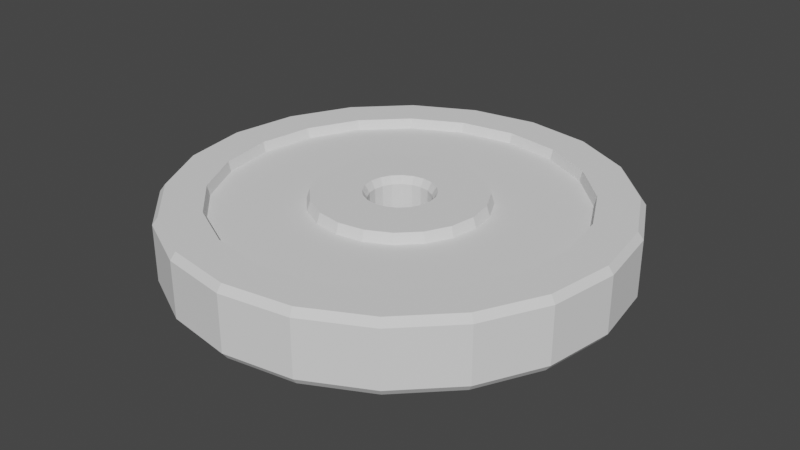 # Source: weight_plate.blend  (saved by Blender 3.4.6; exported with 4.5.12 LTS)
import bpy
from mathutils import Matrix  # noqa: F401  (used for matrix-valued properties, if any)

bpy.ops.wm.read_factory_settings(use_empty=True)
scene = bpy.context.scene
scene.name = 'Scene'

# ---- collections
col_collection = bpy.data.collections.new('Collection'); scene.collection.children.link(col_collection)

# ---- world
world_world = bpy.data.worlds.new('World'); scene.world = world_world
world_world.use_nodes = True; world_world.node_tree.nodes.clear()
_N = world_world.node_tree.nodes; _L = world_world.node_tree.links
n0 = _N.new('ShaderNodeOutputWorld'); n0.name = 'World Output'; n0.location = (300, 300)
n1 = _N.new('ShaderNodeBackground'); n1.name = 'Background'; n1.location = (10, 300)
n1.inputs[0].default_value = (0.05088, 0.05088, 0.05088, 1.0)
_L.new(n1.outputs[0], n0.inputs[0])
n0.is_active_output = True
world_world.color = (0.05088, 0.05088, 0.05088)
world_world.use_sun_shadow = False
world_world.sun_shadow_jitter_overblur = 0.0

# ---- meshes
me_cylinder = bpy.data.meshes.new('Cylinder')
me_cylinder.from_pydata([(3.726e-10, 0.9762, 1.305), (0.3017, 0.9285, 1.305), (0.5738, 0.7898, 1.305), (0.7898, 0.5738, 1.305), (0.9285, 0.3017, 1.305), (0.9762, -1.361e-10, 1.305), (0.9285, -0.3017, 1.305), (0.7898, -0.5738, 1.305), (0.5738, -0.7898, 1.305), (0.3017, -0.9285, 1.305), (3.726e-10, -0.9762, 1.305), (-0.3017, -0.9285, 1.305), (-0.5738, -0.7898, 1.305), (-0.7898, -0.5738, 1.305), (-0.9285, -0.3017, 1.305), (-0.9762, -1.361e-10, 1.305), (-0.9285, 0.3017, 1.305), (-0.7898, 0.5738, 1.305), (-0.5738, 0.7898, 1.305), (-0.3017, 0.9285, 1.305), (5.361e-09, 0.8012, 1.305), (0.2476, 0.762, 1.305), (0.4709, 0.6482, 1.305), (0.6482, 0.4709, 1.305), (0.762, 0.2476, 1.305), (0.8012, -2.17e-09, 1.305), (0.762, -0.2476, 1.305), (0.6482, -0.4709, 1.305), (0.4709, -0.6482, 1.305), (0.2476, -0.762, 1.305), (5.361e-09, -0.8012, 1.305), (-0.2476, -0.762, 1.305), (-0.4709, -0.6482, 1.305), (-0.6482, -0.4709, 1.305), (-0.762, -0.2476, 1.305), (-0.8012, -2.17e-09, 1.305), (-0.762, 0.2476, 1.305), (-0.6482, 0.4709, 1.305), (-0.4709, 0.6482, 1.305), (-0.2476, 0.762, 1.305), (5.429e-09, 0.7904, 0.9295), (0.2442, 0.7517, 0.9295), (0.4646, 0.6394, 0.9295), (0.6394, 0.4646, 0.9295), (0.7517, 0.2442, 0.9295), (0.7904, -2.141e-09, 0.9295), (0.7517, -0.2442, 0.9295), (0.6394, -0.4646, 0.9295), (0.4646, -0.6394, 0.9295), (0.2442, -0.7517, 0.9295), (5.429e-09, -0.7904, 0.9295), (-0.2442, -0.7517, 0.9295), (-0.4646, -0.6394, 0.9295), (-0.6394, -0.4646, 0.9295), (-0.7517, -0.2442, 0.9295), (-0.7904, -2.141e-09, 0.9295), (-0.7517, 0.2442, 0.9295), (-0.6394, 0.4646, 0.9295), (-0.4646, 0.6394, 0.9295), (-0.2442, 0.7517, 0.9295), (-8.348e-09, 0.3875, 0.9295), (0.1197, 0.3685, 0.9295), (0.2278, 0.3135, 0.9295), (0.3135, 0.2278, 0.9295), (0.3685, 0.1197, 0.9295), (0.3875, 8.203e-09, 0.9295), (0.3685, -0.1197, 0.9295), (0.3135, -0.2278, 0.9295), (0.2278, -0.3135, 0.9295), (0.1197, -0.3685, 0.9295), (-8.348e-09, -0.3875, 0.9295), (-0.1197, -0.3685, 0.9295), (-0.2278, -0.3135, 0.9295), (-0.3135, -0.2278, 0.9295), (-0.3685, -0.1197, 0.9295), (-0.3875, 8.203e-09, 0.9295), (-0.3685, 0.1197, 0.9295), (-0.3135, 0.2278, 0.9295), (-0.2278, 0.3135, 0.9295), (-0.1197, 0.3685, 0.9295), (-3.622e-09, 1.0, 1.041), (0.309, 0.9511, 1.041), (0.5878, 0.809, 1.041), (0.809, 0.5878, 1.041), (0.9511, 0.309, 1.041), (1.0, 1.207e-09, 1.041), (0.9511, -0.309, 1.041), (0.809, -0.5878, 1.041), (0.5878, -0.809, 1.041), (0.309, -0.9511, 1.041), (-3.622e-09, -1.0, 1.041), (-0.309, -0.9511, 1.041), (-0.5878, -0.809, 1.041), (-0.809, -0.5878, 1.041), (-0.9511, -0.309, 1.041), (-1.0, 1.207e-09, 1.041), (-0.9511, 0.309, 1.041), (-0.809, 0.5878, 1.041), (-0.5878, 0.809, 1.041), (-0.309, 0.9511, 1.041), (2.155e-08, 0.373, 1.305), (0.1153, 0.3547, 1.305), (0.2192, 0.3017, 1.305), (0.3017, 0.2192, 1.305), (0.3547, 0.1153, 1.305), (0.373, 1.004e-09, 1.305), (0.3547, -0.1153, 1.305), (0.3017, -0.2192, 1.305), (0.2192, -0.3017, 1.305), (0.1153, -0.3547, 1.305), (2.155e-08, -0.373, 1.305), (-0.1153, -0.3547, 1.305), (-0.2192, -0.3017, 1.305), (-0.3017, -0.2192, 1.305), (-0.3547, -0.1153, 1.305), (-0.373, 1.004e-09, 1.305), (-0.3547, 0.1153, 1.305), (-0.3017, 0.2192, 1.305), (-0.2192, 0.3017, 1.305), (-0.1153, 0.3547, 1.305), (4.39e-09, 0.156, 1.305), (0.0482, 0.1483, 1.305), (0.09168, 0.1262, 1.305), (0.1262, 0.09168, 1.305), (0.1483, 0.0482, 1.305), (0.156, 3.021e-09, 1.305), (0.1483, -0.0482, 1.305), (0.1262, -0.09168, 1.305), (0.09168, -0.1262, 1.305), (0.0482, -0.1483, 1.305), (4.39e-09, -0.156, 1.305), (-0.0482, -0.1483, 1.305), (-0.09168, -0.1262, 1.305), (-0.1262, -0.09168, 1.305), (-0.1483, -0.0482, 1.305), (-0.156, 3.021e-09, 1.305), (-0.1483, 0.0482, 1.305), (-0.1262, 0.09168, 1.305), (-0.09168, 0.1262, 1.305), (-0.0482, 0.1483, 1.305), (3.726e-10, 0.9762, -1.305), (0.3017, 0.9285, -1.305), (0.5738, 0.7898, -1.305), (0.7898, 0.5738, -1.305), (0.9285, 0.3017, -1.305), (0.9762, -1.361e-10, -1.305), (0.9285, -0.3017, -1.305), (0.7898, -0.5738, -1.305), (0.5738, -0.7898, -1.305), (0.3017, -0.9285, -1.305), (3.726e-10, -0.9762, -1.305), (-0.3017, -0.9285, -1.305), (-0.5738, -0.7898, -1.305), (-0.7898, -0.5738, -1.305), (-0.9285, -0.3017, -1.305), (-0.9762, -1.361e-10, -1.305), (-0.9285, 0.3017, -1.305), (-0.7898, 0.5738, -1.305), (-0.5738, 0.7898, -1.305), (-0.3017, 0.9285, -1.305), (5.361e-09, 0.8012, -1.305), (0.2476, 0.762, -1.305), (0.4709, 0.6482, -1.305), (0.6482, 0.4709, -1.305), (0.762, 0.2476, -1.305), (0.8012, -2.17e-09, -1.305), (0.762, -0.2476, -1.305), (0.6482, -0.4709, -1.305), (0.4709, -0.6482, -1.305), (0.2476, -0.762, -1.305), (5.361e-09, -0.8012, -1.305), (-0.2476, -0.762, -1.305), (-0.4709, -0.6482, -1.305), (-0.6482, -0.4709, -1.305), (-0.762, -0.2476, -1.305), (-0.8012, -2.17e-09, -1.305), (-0.762, 0.2476, -1.305), (-0.6482, 0.4709, -1.305), (-0.4709, 0.6482, -1.305), (-0.2476, 0.762, -1.305), (5.429e-09, 0.7904, -0.9295), (0.2442, 0.7517, -0.9295), (0.4646, 0.6394, -0.9295), (0.6394, 0.4646, -0.9295), (0.7517, 0.2442, -0.9295), (0.7904, -2.141e-09, -0.9295), (0.7517, -0.2442, -0.9295), (0.6394, -0.4646, -0.9295), (0.4646, -0.6394, -0.9295), (0.2442, -0.7517, -0.9295), (5.429e-09, -0.7904, -0.9295), (-0.2442, -0.7517, -0.9295), (-0.4646, -0.6394, -0.9295), (-0.6394, -0.4646, -0.9295), (-0.7517, -0.2442, -0.9295), (-0.7904, -2.141e-09, -0.9295), (-0.7517, 0.2442, -0.9295), (-0.6394, 0.4646, -0.9295), (-0.4646, 0.6394, -0.9295), (-0.2442, 0.7517, -0.9295), (-8.348e-09, 0.3875, -0.9295), (0.1197, 0.3685, -0.9295), (0.2278, 0.3135, -0.9295), (0.3135, 0.2278, -0.9295), (0.3685, 0.1197, -0.9295), (0.3875, 8.203e-09, -0.9295), (0.3685, -0.1197, -0.9295), (0.3135, -0.2278, -0.9295), (0.2278, -0.3135, -0.9295), (0.1197, -0.3685, -0.9295), (-8.348e-09, -0.3875, -0.9295), (-0.1197, -0.3685, -0.9295), (-0.2278, -0.3135, -0.9295), (-0.3135, -0.2278, -0.9295), (-0.3685, -0.1197, -0.9295), (-0.3875, 8.203e-09, -0.9295), (-0.3685, 0.1197, -0.9295), (-0.3135, 0.2278, -0.9295), (-0.2278, 0.3135, -0.9295), (-0.1197, 0.3685, -0.9295), (-3.622e-09, 1.0, -1.041), (0.309, 0.9511, -1.041), (0.5878, 0.809, -1.041), (0.809, 0.5878, -1.041), (0.9511, 0.309, -1.041), (1.0, 1.207e-09, -1.041), (0.9511, -0.309, -1.041), (0.809, -0.5878, -1.041), (0.5878, -0.809, -1.041), (0.309, -0.9511, -1.041), (-3.622e-09, -1.0, -1.041), (-0.309, -0.9511, -1.041), (-0.5878, -0.809, -1.041), (-0.809, -0.5878, -1.041), (-0.9511, -0.309, -1.041), (-1.0, 1.207e-09, -1.041), (-0.9511, 0.309, -1.041), (-0.809, 0.5878, -1.041), (-0.5878, 0.809, -1.041), (-0.309, 0.9511, -1.041), (2.155e-08, 0.373, -1.305), (0.1153, 0.3547, -1.305), (0.2192, 0.3017, -1.305), (0.3017, 0.2192, -1.305), (0.3547, 0.1153, -1.305), (0.373, 1.004e-09, -1.305), (0.3547, -0.1153, -1.305), (0.3017, -0.2192, -1.305), (0.2192, -0.3017, -1.305), (0.1153, -0.3547, -1.305), (2.155e-08, -0.373, -1.305), (-0.1153, -0.3547, -1.305), (-0.2192, -0.3017, -1.305), (-0.3017, -0.2192, -1.305), (-0.3547, -0.1153, -1.305), (-0.373, 1.004e-09, -1.305), (-0.3547, 0.1153, -1.305), (-0.3017, 0.2192, -1.305), (-0.2192, 0.3017, -1.305), (-0.1153, 0.3547, -1.305), (4.39e-09, 0.156, -1.305), (0.0482, 0.1483, -1.305), (0.09168, 0.1262, -1.305), (0.1262, 0.09168, -1.305), (0.1483, 0.0482, -1.305), (0.156, 3.021e-09, -1.305), (0.1483, -0.0482, -1.305), (0.1262, -0.09168, -1.305), (0.09168, -0.1262, -1.305), (0.0482, -0.1483, -1.305), (4.39e-09, -0.156, -1.305), (-0.0482, -0.1483, -1.305), (-0.09168, -0.1262, -1.305), (-0.1262, -0.09168, -1.305), (-0.1483, -0.0482, -1.305), (-0.156, 3.021e-09, -1.305), (-0.1483, 0.0482, -1.305), (-0.1262, 0.09168, -1.305), (-0.09168, 0.1262, -1.305), (-0.0482, 0.1483, -1.305), (5.524e-09, 0.1355, 1.035), (0.04188, 0.1289, 1.035), (0.07966, 0.1096, 1.035), (0.1096, 0.07966, 1.035), (0.1289, 0.04188, 1.035), (0.1355, 2.771e-09, 1.035), (0.1289, -0.04188, 1.035), (0.1096, -0.07966, 1.035), (0.07966, -0.1096, 1.035), (0.04188, -0.1289, 1.035), (5.524e-09, -0.1355, 1.035), (-0.04188, -0.1289, 1.035), (-0.07966, -0.1096, 1.035), (-0.1096, -0.07966, 1.035), (-0.1289, -0.04188, 1.035), (-0.1355, 2.771e-09, 1.035), (-0.1289, 0.04188, 1.035), (-0.1096, 0.07966, 1.035), (-0.07966, 0.1096, 1.035), (-0.04188, 0.1289, 1.035), (5.524e-09, 0.1355, -1.035), (0.04188, 0.1289, -1.035), (0.07966, 0.1096, -1.035), (0.1096, 0.07966, -1.035), (0.1289, 0.04188, -1.035), (0.1355, 2.771e-09, -1.035), (0.1289, -0.04188, -1.035), (0.1096, -0.07966, -1.035), (0.07966, -0.1096, -1.035), (0.04188, -0.1289, -1.035), (5.524e-09, -0.1355, -1.035), (-0.04188, -0.1289, -1.035), (-0.07966, -0.1096, -1.035), (-0.1096, -0.07966, -1.035), (-0.1289, -0.04188, -1.035), (-0.1355, 2.771e-09, -1.035), (-0.1289, 0.04188, -1.035), (-0.1096, 0.07966, -1.035), (-0.07966, 0.1096, -1.035), (-0.04188, 0.1289, -1.035)], [], [(80, 0, 1, 81), (81, 1, 2, 82), (82, 2, 3, 83), (83, 3, 4, 84), (84, 4, 5, 85), (85, 5, 6, 86), (86, 6, 7, 87), (87, 7, 8, 88), (88, 8, 9, 89), (89, 9, 10, 90), (90, 10, 11, 91), (91, 11, 12, 92), (92, 12, 13, 93), (93, 13, 14, 94), (94, 14, 15, 95), (95, 15, 16, 96), (96, 16, 17, 97), (97, 17, 18, 98), (6, 5, 25, 26), (98, 18, 19, 99), (99, 19, 0, 80), (137, 136, 296, 297), (37, 36, 56, 57), (11, 10, 30, 31), (16, 15, 35, 36), (4, 3, 23, 24), (9, 8, 28, 29), (14, 13, 33, 34), (19, 18, 38, 39), (2, 1, 21, 22), (7, 6, 26, 27), (12, 11, 31, 32), (17, 16, 36, 37), (5, 4, 24, 25), (10, 9, 29, 30), (15, 14, 34, 35), (0, 19, 39, 20), (3, 2, 22, 23), (8, 7, 27, 28), (1, 0, 20, 21), (13, 12, 32, 33), (18, 17, 37, 38), (54, 53, 73, 74), (30, 29, 49, 50), (23, 22, 42, 43), (38, 37, 57, 58), (31, 30, 50, 51), (24, 23, 43, 44), (39, 38, 58, 59), (32, 31, 51, 52), (25, 24, 44, 45), (20, 39, 59, 40), (33, 32, 52, 53), (26, 25, 45, 46), (34, 33, 53, 54), (27, 26, 46, 47), (35, 34, 54, 55), (28, 27, 47, 48), (21, 20, 40, 41), (36, 35, 55, 56), (29, 28, 48, 49), (22, 21, 41, 42), (63, 62, 102, 103), (47, 46, 66, 67), (55, 54, 74, 75), (48, 47, 67, 68), (41, 40, 60, 61), (56, 55, 75, 76), (49, 48, 68, 69), (42, 41, 61, 62), (57, 56, 76, 77), (50, 49, 69, 70), (43, 42, 62, 63), (58, 57, 77, 78), (51, 50, 70, 71), (44, 43, 63, 64), (59, 58, 78, 79), (52, 51, 71, 72), (45, 44, 64, 65), (40, 59, 79, 60), (53, 52, 72, 73), (46, 45, 65, 66), (270, 271, 311, 310), (225, 224, 84, 85), (222, 82, 83, 223), (220, 80, 81, 221), (239, 238, 98, 99), (236, 96, 97, 237), (234, 94, 95, 235), (233, 232, 92, 93), (230, 90, 91, 231), (228, 88, 89, 229), (227, 226, 86, 87), (123, 122, 282, 283), (136, 135, 295, 296), (269, 270, 310, 309), (122, 121, 281, 282), (135, 134, 294, 295), (268, 269, 309, 308), (121, 120, 280, 281), (267, 268, 308, 307), (134, 133, 293, 294), (106, 105, 125, 126), (78, 77, 117, 118), (71, 70, 110, 111), (64, 63, 103, 104), (79, 78, 118, 119), (72, 71, 111, 112), (65, 64, 104, 105), (60, 79, 119, 100), (73, 72, 112, 113), (66, 65, 105, 106), (74, 73, 113, 114), (67, 66, 106, 107), (75, 74, 114, 115), (68, 67, 107, 108), (61, 60, 100, 101), (76, 75, 115, 116), (69, 68, 108, 109), (62, 61, 101, 102), (77, 76, 116, 117), (70, 69, 109, 110), (114, 113, 133, 134), (107, 106, 126, 127), (115, 114, 134, 135), (108, 107, 127, 128), (101, 100, 120, 121), (116, 115, 135, 136), (109, 108, 128, 129), (102, 101, 121, 122), (117, 116, 136, 137), (110, 109, 129, 130), (103, 102, 122, 123), (118, 117, 137, 138), (111, 110, 130, 131), (104, 103, 123, 124), (119, 118, 138, 139), (112, 111, 131, 132), (105, 104, 124, 125), (100, 119, 139, 120), (113, 112, 132, 133), (220, 221, 141, 140), (221, 222, 142, 141), (222, 223, 143, 142), (223, 224, 144, 143), (224, 225, 145, 144), (225, 226, 146, 145), (226, 227, 147, 146), (227, 228, 148, 147), (228, 229, 149, 148), (229, 230, 150, 149), (230, 231, 151, 150), (231, 232, 152, 151), (232, 233, 153, 152), (233, 234, 154, 153), (234, 235, 155, 154), (235, 236, 156, 155), (236, 237, 157, 156), (237, 238, 158, 157), (146, 166, 165, 145), (238, 239, 159, 158), (239, 220, 140, 159), (177, 197, 196, 176), (151, 171, 170, 150), (156, 176, 175, 155), (144, 164, 163, 143), (149, 169, 168, 148), (154, 174, 173, 153), (159, 179, 178, 158), (142, 162, 161, 141), (147, 167, 166, 146), (152, 172, 171, 151), (157, 177, 176, 156), (145, 165, 164, 144), (150, 170, 169, 149), (155, 175, 174, 154), (140, 160, 179, 159), (143, 163, 162, 142), (148, 168, 167, 147), (141, 161, 160, 140), (153, 173, 172, 152), (158, 178, 177, 157), (194, 214, 213, 193), (170, 190, 189, 169), (163, 183, 182, 162), (178, 198, 197, 177), (171, 191, 190, 170), (164, 184, 183, 163), (179, 199, 198, 178), (172, 192, 191, 171), (165, 185, 184, 164), (160, 180, 199, 179), (173, 193, 192, 172), (166, 186, 185, 165), (174, 194, 193, 173), (167, 187, 186, 166), (175, 195, 194, 174), (168, 188, 187, 167), (161, 181, 180, 160), (176, 196, 195, 175), (169, 189, 188, 168), (162, 182, 181, 161), (203, 243, 242, 202), (187, 207, 206, 186), (195, 215, 214, 194), (188, 208, 207, 187), (181, 201, 200, 180), (196, 216, 215, 195), (189, 209, 208, 188), (182, 202, 201, 181), (197, 217, 216, 196), (190, 210, 209, 189), (183, 203, 202, 182), (198, 218, 217, 197), (191, 211, 210, 190), (184, 204, 203, 183), (199, 219, 218, 198), (192, 212, 211, 191), (185, 205, 204, 184), (180, 200, 219, 199), (193, 213, 212, 192), (186, 206, 205, 185), (133, 132, 292, 293), (225, 85, 86, 226), (223, 83, 84, 224), (222, 221, 81, 82), (239, 99, 80, 220), (237, 97, 98, 238), (236, 235, 95, 96), (233, 93, 94, 234), (231, 91, 92, 232), (230, 229, 89, 90), (227, 87, 88, 228), (266, 267, 307, 306), (279, 260, 300, 319), (132, 131, 291, 292), (265, 266, 306, 305), (278, 279, 319, 318), (131, 130, 290, 291), (264, 265, 305, 304), (277, 278, 318, 317), (246, 266, 265, 245), (218, 258, 257, 217), (211, 251, 250, 210), (204, 244, 243, 203), (219, 259, 258, 218), (212, 252, 251, 211), (205, 245, 244, 204), (200, 240, 259, 219), (213, 253, 252, 212), (206, 246, 245, 205), (214, 254, 253, 213), (207, 247, 246, 206), (215, 255, 254, 214), (208, 248, 247, 207), (201, 241, 240, 200), (216, 256, 255, 215), (209, 249, 248, 208), (202, 242, 241, 201), (217, 257, 256, 216), (210, 250, 249, 209), (254, 274, 273, 253), (247, 267, 266, 246), (255, 275, 274, 254), (248, 268, 267, 247), (241, 261, 260, 240), (256, 276, 275, 255), (249, 269, 268, 248), (242, 262, 261, 241), (257, 277, 276, 256), (250, 270, 269, 249), (243, 263, 262, 242), (258, 278, 277, 257), (251, 271, 270, 250), (244, 264, 263, 243), (259, 279, 278, 258), (252, 272, 271, 251), (245, 265, 264, 244), (240, 260, 279, 259), (253, 273, 272, 252), (318, 298, 297, 317), (300, 301, 281, 280), (315, 316, 296, 295), (313, 314, 294, 293), (312, 292, 291, 311), (309, 310, 290, 289), (307, 308, 288, 287), (306, 286, 285, 305), (303, 304, 284, 283), (301, 302, 282, 281), (318, 319, 299, 298), (300, 280, 299, 319), (316, 317, 297, 296), (315, 295, 294, 314), (312, 313, 293, 292), (310, 311, 291, 290), (309, 289, 288, 308), (306, 307, 287, 286), (304, 305, 285, 284), (303, 283, 282, 302), (124, 123, 283, 284), (271, 272, 312, 311), (138, 137, 297, 298), (125, 124, 284, 285), (272, 273, 313, 312), (139, 138, 298, 299), (126, 125, 285, 286), (273, 274, 314, 313), (120, 139, 299, 280), (127, 126, 286, 287), (260, 261, 301, 300), (274, 275, 315, 314), (128, 127, 287, 288), (261, 262, 302, 301), (275, 276, 316, 315), (262, 263, 303, 302), (129, 128, 288, 289), (276, 277, 317, 316), (263, 264, 304, 303), (130, 129, 289, 290)])
_uv = me_cylinder.uv_layers.new(name='UVMap')
_uv.uv.foreach_set('vector', [1.0, 0.8987, 1.0, 1.0, 0.95, 1.0, 0.95, 0.8987, 0.95, 0.8987, 0.95, 1.0, 0.9, 1.0, 0.9, 0.8987, 0.9, 0.8987, 0.9, 1.0, 0.85, 1.0, 0.85, 0.8987, 0.85, 0.8987, 0.85, 1.0, 0.8, 1.0, 0.8, 0.8987, 0.8, 0.8987, 0.8, 1.0, 0.75, 1.0, 0.75, 0.8987, 0.75, 0.8987, 0.75, 1.0, 0.7, 1.0, 0.7, 0.8987, 0.7, 0.8987, 0.7, 1.0, 0.65, 1.0, 0.65, 0.8987, 0.65, 0.8987, 0.65, 1.0, 0.6, 1.0, 0.6, 0.8987, 0.6, 0.8987, 0.6, 1.0, 0.55, 1.0, 0.55, 0.8987, 0.55, 0.8987, 0.55, 1.0, 0.5, 1.0, 0.5, 0.8987, 0.5, 0.8987, 0.5, 1.0, 0.45, 1.0, 0.45, 0.8987, 0.45, 0.8987, 0.45, 1.0, 0.4, 1.0, 0.4, 0.8987, 0.4, 0.8987, 0.4, 1.0, 0.35, 1.0, 0.35, 0.8987, 0.35, 0.8987, 0.35, 1.0, 0.3, 1.0, 0.3, 0.8987, 0.3, 0.8987, 0.3, 1.0, 0.25, 1.0, 0.25, 0.8987, 0.25, 0.8987, 0.25, 1.0, 0.2, 1.0, 0.2, 0.8987, 0.2, 0.8987, 0.2, 1.0, 0.15, 1.0, 0.15, 0.8987, 0.15, 0.8987, 0.15, 1.0, 0.1, 1.0, 0.1, 0.8987, 0.7, 1.0, 0.75, 1.0, 0.75, 1.0, 0.7, 1.0, 0.1, 0.8987, 0.1, 1.0, 0.05, 1.0, 0.05, 0.8987, 0.05, 0.8987, 0.05, 1.0, -1.565e-07, 1.0, -1.565e-07, 0.8987, 0.15, 1.0, 0.2, 1.0, 0.2, 1.0, 0.15, 1.0, 0.15, 1.0, 0.2, 1.0, 0.2, 1.0, 0.15, 1.0, 0.45, 1.0, 0.5, 1.0, 0.5, 1.0, 0.45, 1.0, 0.2, 1.0, 0.25, 1.0, 0.25, 1.0, 0.2, 1.0, 0.8, 1.0, 0.85, 1.0, 0.85, 1.0, 0.8, 1.0, 0.55, 1.0, 0.6, 1.0, 0.6, 1.0, 0.55, 1.0, 0.3, 1.0, 0.35, 1.0, 0.35, 1.0, 0.3, 1.0, 0.05, 1.0, 0.1, 1.0, 0.1, 1.0, 0.05, 1.0, 0.9, 1.0, 0.95, 1.0, 0.95, 1.0, 0.9, 1.0, 0.65, 1.0, 0.7, 1.0, 0.7, 1.0, 0.65, 1.0, 0.4, 1.0, 0.45, 1.0, 0.45, 1.0, 0.4, 1.0, 0.15, 1.0, 0.2, 1.0, 0.2, 1.0, 0.15, 1.0, 0.75, 1.0, 0.8, 1.0, 0.8, 1.0, 0.75, 1.0, 0.5, 1.0, 0.55, 1.0, 0.55, 1.0, 0.5, 1.0, 0.25, 1.0, 0.3, 1.0, 0.3, 1.0, 0.25, 1.0, -1.565e-07, 1.0, 0.05, 1.0, 0.05, 1.0, -1.565e-07, 1.0, 0.85, 1.0, 0.9, 1.0, 0.9, 1.0, 0.85, 1.0, 0.6, 1.0, 0.65, 1.0, 0.65, 1.0, 0.6, 1.0, 0.95, 1.0, 1.0, 1.0, 1.0, 1.0, 0.95, 1.0, 0.35, 1.0, 0.4, 1.0, 0.4, 1.0, 0.35, 1.0, 0.1, 1.0, 0.15, 1.0, 0.15, 1.0, 0.1, 1.0, 0.3, 1.0, 0.35, 1.0, 0.35, 1.0, 0.3, 1.0, 0.5, 1.0, 0.55, 1.0, 0.55, 1.0, 0.5, 1.0, 0.85, 1.0, 0.9, 1.0, 0.9, 1.0, 0.85, 1.0, 0.1, 1.0, 0.15, 1.0, 0.15, 1.0, 0.1, 1.0, 0.45, 1.0, 0.5, 1.0, 0.5, 1.0, 0.45, 1.0, 0.8, 1.0, 0.85, 1.0, 0.85, 1.0, 0.8, 1.0, 0.05, 1.0, 0.1, 1.0, 0.1, 1.0, 0.05, 1.0, 0.4, 1.0, 0.45, 1.0, 0.45, 1.0, 0.4, 1.0, 0.75, 1.0, 0.8, 1.0, 0.8, 1.0, 0.75, 1.0, -1.565e-07, 1.0, 0.05, 1.0, 0.05, 1.0, -1.565e-07, 1.0, 0.35, 1.0, 0.4, 1.0, 0.4, 1.0, 0.35, 1.0, 0.7, 1.0, 0.75, 1.0, 0.75, 1.0, 0.7, 1.0, 0.3, 1.0, 0.35, 1.0, 0.35, 1.0, 0.3, 1.0, 0.65, 1.0, 0.7, 1.0, 0.7, 1.0, 0.65, 1.0, 0.25, 1.0, 0.3, 1.0, 0.3, 1.0, 0.25, 1.0, 0.6, 1.0, 0.65, 1.0, 0.65, 1.0, 0.6, 1.0, 0.95, 1.0, 1.0, 1.0, 1.0, 1.0, 0.95, 1.0, 0.2, 1.0, 0.25, 1.0, 0.25, 1.0, 0.2, 1.0, 0.55, 1.0, 0.6, 1.0, 0.6, 1.0, 0.55, 1.0, 0.9, 1.0, 0.95, 1.0, 0.95, 1.0, 0.9, 1.0, 0.85, 1.0, 0.9, 1.0, 0.9, 1.0, 0.85, 1.0, 0.65, 1.0, 0.7, 1.0, 0.7, 1.0, 0.65, 1.0, 0.25, 1.0, 0.3, 1.0, 0.3, 1.0, 0.25, 1.0, 0.6, 1.0, 0.65, 1.0, 0.65, 1.0, 0.6, 1.0, 0.95, 1.0, 1.0, 1.0, 1.0, 1.0, 0.95, 1.0, 0.2, 1.0, 0.25, 1.0, 0.25, 1.0, 0.2, 1.0, 0.55, 1.0, 0.6, 1.0, 0.6, 1.0, 0.55, 1.0, 0.9, 1.0, 0.95, 1.0, 0.95, 1.0, 0.9, 1.0, 0.15, 1.0, 0.2, 1.0, 0.2, 1.0, 0.15, 1.0, 0.5, 1.0, 0.55, 1.0, 0.55, 1.0, 0.5, 1.0, 0.85, 1.0, 0.9, 1.0, 0.9, 1.0, 0.85, 1.0, 0.1, 1.0, 0.15, 1.0, 0.15, 1.0, 0.1, 1.0, 0.45, 1.0, 0.5, 1.0, 0.5, 1.0, 0.45, 1.0, 0.8, 1.0, 0.85, 1.0, 0.85, 1.0, 0.8, 1.0, 0.05, 1.0, 0.1, 1.0, 0.1, 1.0, 0.05, 1.0, 0.4, 1.0, 0.45, 1.0, 0.45, 1.0, 0.4, 1.0, 0.75, 1.0, 0.8, 1.0, 0.8, 1.0, 0.75, 1.0, -1.565e-07, 1.0, 0.05, 1.0, 0.05, 1.0, -1.565e-07, 1.0, 0.35, 1.0, 0.4, 1.0, 0.4, 1.0, 0.35, 1.0, 0.7, 1.0, 0.75, 1.0, 0.75, 1.0, 0.7, 1.0, 0.5, 1.0, 0.45, 1.0, 0.45, 1.0, 0.5, 1.0, 0.75, 0.8987, 0.8, 0.8987, 0.8, 0.8987, 0.75, 0.8987, 0.9, 0.8987, 0.9, 0.8987, 0.85, 0.8987, 0.85, 0.8987, 1.0, 0.8987, 1.0, 0.8987, 0.95, 0.8987, 0.95, 0.8987, 0.05, 0.8987, 0.1, 0.8987, 0.1, 0.8987, 0.05, 0.8987, 0.2, 0.8987, 0.2, 0.8987, 0.15, 0.8987, 0.15, 0.8987, 0.3, 0.8987, 0.3, 0.8987, 0.25, 0.8987, 0.25, 0.8987, 0.35, 0.8987, 0.4, 0.8987, 0.4, 0.8987, 0.35, 0.8987, 0.5, 0.8987, 0.5, 0.8987, 0.45, 0.8987, 0.45, 0.8987, 0.6, 0.8987, 0.6, 0.8987, 0.55, 0.8987, 0.55, 0.8987, 0.65, 0.8987, 0.7, 0.8987, 0.7, 0.8987, 0.65, 0.8987, 0.85, 1.0, 0.9, 1.0, 0.9, 1.0, 0.85, 1.0, 0.2, 1.0, 0.25, 1.0, 0.25, 1.0, 0.2, 1.0, 0.55, 1.0, 0.5, 1.0, 0.5, 1.0, 0.55, 1.0, 0.9, 1.0, 0.95, 1.0, 0.95, 1.0, 0.9, 1.0, 0.25, 1.0, 0.3, 1.0, 0.3, 1.0, 0.25, 1.0, 0.6, 1.0, 0.55, 1.0, 0.55, 1.0, 0.6, 1.0, 0.95, 1.0, 1.0, 1.0, 1.0, 1.0, 0.95, 1.0, 0.65, 1.0, 0.6, 1.0, 0.6, 1.0, 0.65, 1.0, 0.3, 1.0, 0.35, 1.0, 0.35, 1.0, 0.3, 1.0, 0.7, 1.0, 0.75, 1.0, 0.75, 1.0, 0.7, 1.0, 0.1, 1.0, 0.15, 1.0, 0.15, 1.0, 0.1, 1.0, 0.45, 1.0, 0.5, 1.0, 0.5, 1.0, 0.45, 1.0, 0.8, 1.0, 0.85, 1.0, 0.85, 1.0, 0.8, 1.0, 0.05, 1.0, 0.1, 1.0, 0.1, 1.0, 0.05, 1.0, 0.4, 1.0, 0.45, 1.0, 0.45, 1.0, 0.4, 1.0, 0.75, 1.0, 0.8, 1.0, 0.8, 1.0, 0.75, 1.0, -1.565e-07, 1.0, 0.05, 1.0, 0.05, 1.0, -1.565e-07, 1.0, 0.35, 1.0, 0.4, 1.0, 0.4, 1.0, 0.35, 1.0, 0.7, 1.0, 0.75, 1.0, 0.75, 1.0, 0.7, 1.0, 0.3, 1.0, 0.35, 1.0, 0.35, 1.0, 0.3, 1.0, 0.65, 1.0, 0.7, 1.0, 0.7, 1.0, 0.65, 1.0, 0.25, 1.0, 0.3, 1.0, 0.3, 1.0, 0.25, 1.0, 0.6, 1.0, 0.65, 1.0, 0.65, 1.0, 0.6, 1.0, 0.95, 1.0, 1.0, 1.0, 1.0, 1.0, 0.95, 1.0, 0.2, 1.0, 0.25, 1.0, 0.25, 1.0, 0.2, 1.0, 0.55, 1.0, 0.6, 1.0, 0.6, 1.0, 0.55, 1.0, 0.9, 1.0, 0.95, 1.0, 0.95, 1.0, 0.9, 1.0, 0.15, 1.0, 0.2, 1.0, 0.2, 1.0, 0.15, 1.0, 0.5, 1.0, 0.55, 1.0, 0.55, 1.0, 0.5, 1.0, 0.3, 1.0, 0.35, 1.0, 0.35, 1.0, 0.3, 1.0, 0.65, 1.0, 0.7, 1.0, 0.7, 1.0, 0.65, 1.0, 0.25, 1.0, 0.3, 1.0, 0.3, 1.0, 0.25, 1.0, 0.6, 1.0, 0.65, 1.0, 0.65, 1.0, 0.6, 1.0, 0.95, 1.0, 1.0, 1.0, 1.0, 1.0, 0.95, 1.0, 0.2, 1.0, 0.25, 1.0, 0.25, 1.0, 0.2, 1.0, 0.55, 1.0, 0.6, 1.0, 0.6, 1.0, 0.55, 1.0, 0.9, 1.0, 0.95, 1.0, 0.95, 1.0, 0.9, 1.0, 0.15, 1.0, 0.2, 1.0, 0.2, 1.0, 0.15, 1.0, 0.5, 1.0, 0.55, 1.0, 0.55, 1.0, 0.5, 1.0, 0.85, 1.0, 0.9, 1.0, 0.9, 1.0, 0.85, 1.0, 0.1, 1.0, 0.15, 1.0, 0.15, 1.0, 0.1, 1.0, 0.45, 1.0, 0.5, 1.0, 0.5, 1.0, 0.45, 1.0, 0.8, 1.0, 0.85, 1.0, 0.85, 1.0, 0.8, 1.0, 0.05, 1.0, 0.1, 1.0, 0.1, 1.0, 0.05, 1.0, 0.4, 1.0, 0.45, 1.0, 0.45, 1.0, 0.4, 1.0, 0.75, 1.0, 0.8, 1.0, 0.8, 1.0, 0.75, 1.0, -1.565e-07, 1.0, 0.05, 1.0, 0.05, 1.0, -1.565e-07, 1.0, 0.35, 1.0, 0.4, 1.0, 0.4, 1.0, 0.35, 1.0, 1.0, 0.8987, 0.95, 0.8987, 0.95, 1.0, 1.0, 1.0, 0.95, 0.8987, 0.9, 0.8987, 0.9, 1.0, 0.95, 1.0, 0.9, 0.8987, 0.85, 0.8987, 0.85, 1.0, 0.9, 1.0, 0.85, 0.8987, 0.8, 0.8987, 0.8, 1.0, 0.85, 1.0, 0.8, 0.8987, 0.75, 0.8987, 0.75, 1.0, 0.8, 1.0, 0.75, 0.8987, 0.7, 0.8987, 0.7, 1.0, 0.75, 1.0, 0.7, 0.8987, 0.65, 0.8987, 0.65, 1.0, 0.7, 1.0, 0.65, 0.8987, 0.6, 0.8987, 0.6, 1.0, 0.65, 1.0, 0.6, 0.8987, 0.55, 0.8987, 0.55, 1.0, 0.6, 1.0, 0.55, 0.8987, 0.5, 0.8987, 0.5, 1.0, 0.55, 1.0, 0.5, 0.8987, 0.45, 0.8987, 0.45, 1.0, 0.5, 1.0, 0.45, 0.8987, 0.4, 0.8987, 0.4, 1.0, 0.45, 1.0, 0.4, 0.8987, 0.35, 0.8987, 0.35, 1.0, 0.4, 1.0, 0.35, 0.8987, 0.3, 0.8987, 0.3, 1.0, 0.35, 1.0, 0.3, 0.8987, 0.25, 0.8987, 0.25, 1.0, 0.3, 1.0, 0.25, 0.8987, 0.2, 0.8987, 0.2, 1.0, 0.25, 1.0, 0.2, 0.8987, 0.15, 0.8987, 0.15, 1.0, 0.2, 1.0, 0.15, 0.8987, 0.1, 0.8987, 0.1, 1.0, 0.15, 1.0, 0.7, 1.0, 0.7, 1.0, 0.75, 1.0, 0.75, 1.0, 0.1, 0.8987, 0.05, 0.8987, 0.05, 1.0, 0.1, 1.0, 0.05, 0.8987, -1.565e-07, 0.8987, -1.565e-07, 1.0, 0.05, 1.0, 0.15, 1.0, 0.15, 1.0, 0.2, 1.0, 0.2, 1.0, 0.45, 1.0, 0.45, 1.0, 0.5, 1.0, 0.5, 1.0, 0.2, 1.0, 0.2, 1.0, 0.25, 1.0, 0.25, 1.0, 0.8, 1.0, 0.8, 1.0, 0.85, 1.0, 0.85, 1.0, 0.55, 1.0, 0.55, 1.0, 0.6, 1.0, 0.6, 1.0, 0.3, 1.0, 0.3, 1.0, 0.35, 1.0, 0.35, 1.0, 0.05, 1.0, 0.05, 1.0, 0.1, 1.0, 0.1, 1.0, 0.9, 1.0, 0.9, 1.0, 0.95, 1.0, 0.95, 1.0, 0.65, 1.0, 0.65, 1.0, 0.7, 1.0, 0.7, 1.0, 0.4, 1.0, 0.4, 1.0, 0.45, 1.0, 0.45, 1.0, 0.15, 1.0, 0.15, 1.0, 0.2, 1.0, 0.2, 1.0, 0.75, 1.0, 0.75, 1.0, 0.8, 1.0, 0.8, 1.0, 0.5, 1.0, 0.5, 1.0, 0.55, 1.0, 0.55, 1.0, 0.25, 1.0, 0.25, 1.0, 0.3, 1.0, 0.3, 1.0, -1.565e-07, 1.0, -1.565e-07, 1.0, 0.05, 1.0, 0.05, 1.0, 0.85, 1.0, 0.85, 1.0, 0.9, 1.0, 0.9, 1.0, 0.6, 1.0, 0.6, 1.0, 0.65, 1.0, 0.65, 1.0, 0.95, 1.0, 0.95, 1.0, 1.0, 1.0, 1.0, 1.0, 0.35, 1.0, 0.35, 1.0, 0.4, 1.0, 0.4, 1.0, 0.1, 1.0, 0.1, 1.0, 0.15, 1.0, 0.15, 1.0, 0.3, 1.0, 0.3, 1.0, 0.35, 1.0, 0.35, 1.0, 0.5, 1.0, 0.5, 1.0, 0.55, 1.0, 0.55, 1.0, 0.85, 1.0, 0.85, 1.0, 0.9, 1.0, 0.9, 1.0, 0.1, 1.0, 0.1, 1.0, 0.15, 1.0, 0.15, 1.0, 0.45, 1.0, 0.45, 1.0, 0.5, 1.0, 0.5, 1.0, 0.8, 1.0, 0.8, 1.0, 0.85, 1.0, 0.85, 1.0, 0.05, 1.0, 0.05, 1.0, 0.1, 1.0, 0.1, 1.0, 0.4, 1.0, 0.4, 1.0, 0.45, 1.0, 0.45, 1.0, 0.75, 1.0, 0.75, 1.0, 0.8, 1.0, 0.8, 1.0, -1.565e-07, 1.0, -1.565e-07, 1.0, 0.05, 1.0, 0.05, 1.0, 0.35, 1.0, 0.35, 1.0, 0.4, 1.0, 0.4, 1.0, 0.7, 1.0, 0.7, 1.0, 0.75, 1.0, 0.75, 1.0, 0.3, 1.0, 0.3, 1.0, 0.35, 1.0, 0.35, 1.0, 0.65, 1.0, 0.65, 1.0, 0.7, 1.0, 0.7, 1.0, 0.25, 1.0, 0.25, 1.0, 0.3, 1.0, 0.3, 1.0, 0.6, 1.0, 0.6, 1.0, 0.65, 1.0, 0.65, 1.0, 0.95, 1.0, 0.95, 1.0, 1.0, 1.0, 1.0, 1.0, 0.2, 1.0, 0.2, 1.0, 0.25, 1.0, 0.25, 1.0, 0.55, 1.0, 0.55, 1.0, 0.6, 1.0, 0.6, 1.0, 0.9, 1.0, 0.9, 1.0, 0.95, 1.0, 0.95, 1.0, 0.85, 1.0, 0.85, 1.0, 0.9, 1.0, 0.9, 1.0, 0.65, 1.0, 0.65, 1.0, 0.7, 1.0, 0.7, 1.0, 0.25, 1.0, 0.25, 1.0, 0.3, 1.0, 0.3, 1.0, 0.6, 1.0, 0.6, 1.0, 0.65, 1.0, 0.65, 1.0, 0.95, 1.0, 0.95, 1.0, 1.0, 1.0, 1.0, 1.0, 0.2, 1.0, 0.2, 1.0, 0.25, 1.0, 0.25, 1.0, 0.55, 1.0, 0.55, 1.0, 0.6, 1.0, 0.6, 1.0, 0.9, 1.0, 0.9, 1.0, 0.95, 1.0, 0.95, 1.0, 0.15, 1.0, 0.15, 1.0, 0.2, 1.0, 0.2, 1.0, 0.5, 1.0, 0.5, 1.0, 0.55, 1.0, 0.55, 1.0, 0.85, 1.0, 0.85, 1.0, 0.9, 1.0, 0.9, 1.0, 0.1, 1.0, 0.1, 1.0, 0.15, 1.0, 0.15, 1.0, 0.45, 1.0, 0.45, 1.0, 0.5, 1.0, 0.5, 1.0, 0.8, 1.0, 0.8, 1.0, 0.85, 1.0, 0.85, 1.0, 0.05, 1.0, 0.05, 1.0, 0.1, 1.0, 0.1, 1.0, 0.4, 1.0, 0.4, 1.0, 0.45, 1.0, 0.45, 1.0, 0.75, 1.0, 0.75, 1.0, 0.8, 1.0, 0.8, 1.0, -1.565e-07, 1.0, -1.565e-07, 1.0, 0.05, 1.0, 0.05, 1.0, 0.35, 1.0, 0.35, 1.0, 0.4, 1.0, 0.4, 1.0, 0.7, 1.0, 0.7, 1.0, 0.75, 1.0, 0.75, 1.0, 0.35, 1.0, 0.4, 1.0, 0.4, 1.0, 0.35, 1.0, 0.75, 0.8987, 0.75, 0.8987, 0.7, 0.8987, 0.7, 0.8987, 0.85, 0.8987, 0.85, 0.8987, 0.8, 0.8987, 0.8, 0.8987, 0.9, 0.8987, 0.95, 0.8987, 0.95, 0.8987, 0.9, 0.8987, 0.05, 0.8987, 0.05, 0.8987, 1.0, 0.8987, -1.565e-07, 0.8987, 0.15, 0.8987, 0.15, 0.8987, 0.1, 0.8987, 0.1, 0.8987, 0.2, 0.8987, 0.25, 0.8987, 0.25, 0.8987, 0.2, 0.8987, 0.35, 0.8987, 0.35, 0.8987, 0.3, 0.8987, 0.3, 0.8987, 0.45, 0.8987, 0.45, 0.8987, 0.4, 0.8987, 0.4, 0.8987, 0.5, 0.8987, 0.55, 0.8987, 0.55, 0.8987, 0.5, 0.8987, 0.65, 0.8987, 0.65, 0.8987, 0.6, 0.8987, 0.6, 0.8987, 0.7, 1.0, 0.65, 1.0, 0.65, 1.0, 0.7, 1.0, 0.05, 1.0, -1.565e-07, 1.0, -1.565e-07, 1.0, 0.05, 1.0, 0.4, 1.0, 0.45, 1.0, 0.45, 1.0, 0.4, 1.0, 0.75, 1.0, 0.7, 1.0, 0.7, 1.0, 0.75, 1.0, 0.1, 1.0, 0.05, 1.0, 0.05, 1.0, 0.1, 1.0, 0.45, 1.0, 0.5, 1.0, 0.5, 1.0, 0.45, 1.0, 0.8, 1.0, 0.75, 1.0, 0.75, 1.0, 0.8, 1.0, 0.15, 1.0, 0.1, 1.0, 0.1, 1.0, 0.15, 1.0, 0.7, 1.0, 0.7, 1.0, 0.75, 1.0, 0.75, 1.0, 0.1, 1.0, 0.1, 1.0, 0.15, 1.0, 0.15, 1.0, 0.45, 1.0, 0.45, 1.0, 0.5, 1.0, 0.5, 1.0, 0.8, 1.0, 0.8, 1.0, 0.85, 1.0, 0.85, 1.0, 0.05, 1.0, 0.05, 1.0, 0.1, 1.0, 0.1, 1.0, 0.4, 1.0, 0.4, 1.0, 0.45, 1.0, 0.45, 1.0, 0.75, 1.0, 0.75, 1.0, 0.8, 1.0, 0.8, 1.0, -1.565e-07, 1.0, -1.565e-07, 1.0, 0.05, 1.0, 0.05, 1.0, 0.35, 1.0, 0.35, 1.0, 0.4, 1.0, 0.4, 1.0, 0.7, 1.0, 0.7, 1.0, 0.75, 1.0, 0.75, 1.0, 0.3, 1.0, 0.3, 1.0, 0.35, 1.0, 0.35, 1.0, 0.65, 1.0, 0.65, 1.0, 0.7, 1.0, 0.7, 1.0, 0.25, 1.0, 0.25, 1.0, 0.3, 1.0, 0.3, 1.0, 0.6, 1.0, 0.6, 1.0, 0.65, 1.0, 0.65, 1.0, 0.95, 1.0, 0.95, 1.0, 1.0, 1.0, 1.0, 1.0, 0.2, 1.0, 0.2, 1.0, 0.25, 1.0, 0.25, 1.0, 0.55, 1.0, 0.55, 1.0, 0.6, 1.0, 0.6, 1.0, 0.9, 1.0, 0.9, 1.0, 0.95, 1.0, 0.95, 1.0, 0.15, 1.0, 0.15, 1.0, 0.2, 1.0, 0.2, 1.0, 0.5, 1.0, 0.5, 1.0, 0.55, 1.0, 0.55, 1.0, 0.3, 1.0, 0.3, 1.0, 0.35, 1.0, 0.35, 1.0, 0.65, 1.0, 0.65, 1.0, 0.7, 1.0, 0.7, 1.0, 0.25, 1.0, 0.25, 1.0, 0.3, 1.0, 0.3, 1.0, 0.6, 1.0, 0.6, 1.0, 0.65, 1.0, 0.65, 1.0, 0.95, 1.0, 0.95, 1.0, 1.0, 1.0, 1.0, 1.0, 0.2, 1.0, 0.2, 1.0, 0.25, 1.0, 0.25, 1.0, 0.55, 1.0, 0.55, 1.0, 0.6, 1.0, 0.6, 1.0, 0.9, 1.0, 0.9, 1.0, 0.95, 1.0, 0.95, 1.0, 0.15, 1.0, 0.15, 1.0, 0.2, 1.0, 0.2, 1.0, 0.5, 1.0, 0.5, 1.0, 0.55, 1.0, 0.55, 1.0, 0.85, 1.0, 0.85, 1.0, 0.9, 1.0, 0.9, 1.0, 0.1, 1.0, 0.1, 1.0, 0.15, 1.0, 0.15, 1.0, 0.45, 1.0, 0.45, 1.0, 0.5, 1.0, 0.5, 1.0, 0.8, 1.0, 0.8, 1.0, 0.85, 1.0, 0.85, 1.0, 0.05, 1.0, 0.05, 1.0, 0.1, 1.0, 0.1, 1.0, 0.4, 1.0, 0.4, 1.0, 0.45, 1.0, 0.45, 1.0, 0.75, 1.0, 0.75, 1.0, 0.8, 1.0, 0.8, 1.0, -1.565e-07, 1.0, -1.565e-07, 1.0, 0.05, 1.0, 0.05, 1.0, 0.35, 1.0, 0.35, 1.0, 0.4, 1.0, 0.4, 1.0, 0.1, 1.0, 0.1, 1.0, 0.15, 1.0, 0.15, 1.0, 1.0, 1.0, 0.95, 1.0, 0.95, 1.0, 1.0, 1.0, 0.25, 1.0, 0.2, 1.0, 0.2, 1.0, 0.25, 1.0, 0.35, 1.0, 0.3, 1.0, 0.3, 1.0, 0.35, 1.0, 0.4, 1.0, 0.4, 1.0, 0.45, 1.0, 0.45, 1.0, 0.55, 1.0, 0.5, 1.0, 0.5, 1.0, 0.55, 1.0, 0.65, 1.0, 0.6, 1.0, 0.6, 1.0, 0.65, 1.0, 0.7, 1.0, 0.7, 1.0, 0.75, 1.0, 0.75, 1.0, 0.85, 1.0, 0.8, 1.0, 0.8, 1.0, 0.85, 1.0, 0.95, 1.0, 0.9, 1.0, 0.9, 1.0, 0.95, 1.0, 0.1, 1.0, 0.05, 1.0, 0.05, 1.0, 0.1, 1.0, -1.565e-07, 1.0, -1.565e-07, 1.0, 0.05, 1.0, 0.05, 1.0, 0.2, 1.0, 0.15, 1.0, 0.15, 1.0, 0.2, 1.0, 0.25, 1.0, 0.25, 1.0, 0.3, 1.0, 0.3, 1.0, 0.4, 1.0, 0.35, 1.0, 0.35, 1.0, 0.4, 1.0, 0.5, 1.0, 0.45, 1.0, 0.45, 1.0, 0.5, 1.0, 0.55, 1.0, 0.55, 1.0, 0.6, 1.0, 0.6, 1.0, 0.7, 1.0, 0.65, 1.0, 0.65, 1.0, 0.7, 1.0, 0.8, 1.0, 0.75, 1.0, 0.75, 1.0, 0.8, 1.0, 0.85, 1.0, 0.85, 1.0, 0.9, 1.0, 0.9, 1.0, 0.8, 1.0, 0.85, 1.0, 0.85, 1.0, 0.8, 1.0, 0.45, 1.0, 0.4, 1.0, 0.4, 1.0, 0.45, 1.0, 0.1, 1.0, 0.15, 1.0, 0.15, 1.0, 0.1, 1.0, 0.75, 1.0, 0.8, 1.0, 0.8, 1.0, 0.75, 1.0, 0.4, 1.0, 0.35, 1.0, 0.35, 1.0, 0.4, 1.0, 0.05, 1.0, 0.1, 1.0, 0.1, 1.0, 0.05, 1.0, 0.7, 1.0, 0.75, 1.0, 0.75, 1.0, 0.7, 1.0, 0.35, 1.0, 0.3, 1.0, 0.3, 1.0, 0.35, 1.0, -1.565e-07, 1.0, 0.05, 1.0, 0.05, 1.0, -1.565e-07, 1.0, 0.65, 1.0, 0.7, 1.0, 0.7, 1.0, 0.65, 1.0, 1.0, 1.0, 0.95, 1.0, 0.95, 1.0, 1.0, 1.0, 0.3, 1.0, 0.25, 1.0, 0.25, 1.0, 0.3, 1.0, 0.6, 1.0, 0.65, 1.0, 0.65, 1.0, 0.6, 1.0, 0.95, 1.0, 0.9, 1.0, 0.9, 1.0, 0.95, 1.0, 0.25, 1.0, 0.2, 1.0, 0.2, 1.0, 0.25, 1.0, 0.9, 1.0, 0.85, 1.0, 0.85, 1.0, 0.9, 1.0, 0.55, 1.0, 0.6, 1.0, 0.6, 1.0, 0.55, 1.0, 0.2, 1.0, 0.15, 1.0, 0.15, 1.0, 0.2, 1.0, 0.85, 1.0, 0.8, 1.0, 0.8, 1.0, 0.85, 1.0, 0.5, 1.0, 0.55, 1.0, 0.55, 1.0, 0.5, 1.0])
me_cylinder.update()

# ---- objects
ob_weight_plate = bpy.data.objects.new('weight plate', me_cylinder)

# ---- transforms, parenting, visibility, modifiers, constraints
ob_weight_plate.location = (0.0, 0.0, 0.0)
ob_weight_plate.scale = (1.0, 1.0, 0.1204)

# ---- collection membership
col_collection.objects.link(ob_weight_plate)

# ---- scene / render settings (as saved in the file)
scene.frame_start = 1; scene.frame_end = 250; scene.frame_set(85)
scene.render.engine = 'BLENDER_EEVEE_NEXT'
scene.cycles.sampling_pattern = 'TABULATED_SOBOL'
scene.cycles.use_light_tree = False
scene.view_settings.view_transform = 'Filmic'
bpy.context.view_layer.update()

# ---- added for rendering (the .blend has no active camera and no usable light): camera, sun
cam_auto = bpy.data.cameras.new('AutoCamera')
cam_auto.lens = 50.0
cam_auto.sensor_width = 36.0
cam_auto.clip_end = 1000.0
ob_auto_camera = bpy.data.objects.new('AutoCamera', cam_auto)
scene.collection.objects.link(ob_auto_camera)
ob_auto_camera.location = (2.63303, -3.15964, 2.10643)
ob_auto_camera.rotation_euler = (1.09748, -7.21219e-08, 0.694738)
scene.camera = ob_auto_camera
light_auto_sun = bpy.data.lights.new('AutoSun', 'SUN')
light_auto_sun.energy = 3.0
light_auto_sun.angle = 0.0523599
ob_auto_sun = bpy.data.objects.new('AutoSun', light_auto_sun)
scene.collection.objects.link(ob_auto_sun)
ob_auto_sun.rotation_euler = (0.872665, 0.174533, 0.523599)
bpy.context.view_layer.update()

